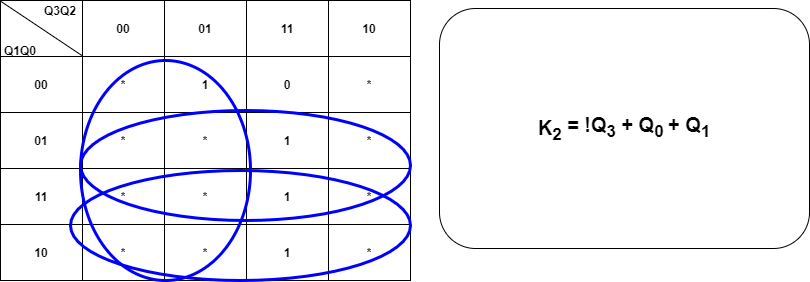

The diagram above was exported from draw.io. Its source (the exported page's mxGraphModel, read from the mxfile embedded in the PNG):
<mxGraphModel dx="1038" dy="548" grid="1" gridSize="10" guides="1" tooltips="1" connect="1" arrows="1" fold="1" page="1" pageScale="1.5" pageWidth="1169" pageHeight="826" background="#ffffff" math="0" shadow="0">
  <root>
    <mxCell id="BK80QowOXQt-usH8bugz-0" style=";html=1;" />
    <mxCell id="BK80QowOXQt-usH8bugz-1" style=";html=1;" parent="BK80QowOXQt-usH8bugz-0" />
    <mxCell id="BK80QowOXQt-usH8bugz-2" value="" style="shape=table;html=1;whiteSpace=wrap;startSize=0;container=1;collapsible=0;childLayout=tableLayout;fontStyle=1" parent="BK80QowOXQt-usH8bugz-1" vertex="1">
      <mxGeometry x="190" y="280" width="410" height="280" as="geometry" />
    </mxCell>
    <mxCell id="BK80QowOXQt-usH8bugz-3" value="" style="shape=partialRectangle;html=1;whiteSpace=wrap;collapsible=0;dropTarget=0;pointerEvents=0;fillColor=none;top=0;left=0;bottom=0;right=0;points=[[0,0.5],[1,0.5]];portConstraint=eastwest;fontStyle=1" parent="BK80QowOXQt-usH8bugz-2" vertex="1">
      <mxGeometry width="410" height="56" as="geometry" />
    </mxCell>
    <mxCell id="BK80QowOXQt-usH8bugz-4" value="&amp;nbsp;" style="shape=partialRectangle;html=1;whiteSpace=wrap;connectable=0;overflow=hidden;fillColor=none;top=0;left=0;bottom=0;right=0;fontStyle=1" parent="BK80QowOXQt-usH8bugz-3" vertex="1">
      <mxGeometry width="82" height="56" as="geometry" />
    </mxCell>
    <mxCell id="BK80QowOXQt-usH8bugz-5" value="00" style="shape=partialRectangle;html=1;whiteSpace=wrap;connectable=0;overflow=hidden;fillColor=none;top=0;left=0;bottom=0;right=0;fontStyle=1" parent="BK80QowOXQt-usH8bugz-3" vertex="1">
      <mxGeometry x="82" width="82" height="56" as="geometry" />
    </mxCell>
    <mxCell id="BK80QowOXQt-usH8bugz-6" value="01" style="shape=partialRectangle;html=1;whiteSpace=wrap;connectable=0;overflow=hidden;fillColor=none;top=0;left=0;bottom=0;right=0;fontStyle=1" parent="BK80QowOXQt-usH8bugz-3" vertex="1">
      <mxGeometry x="164" width="82" height="56" as="geometry" />
    </mxCell>
    <mxCell id="BK80QowOXQt-usH8bugz-7" value="11" style="shape=partialRectangle;html=1;whiteSpace=wrap;connectable=0;overflow=hidden;fillColor=none;top=0;left=0;bottom=0;right=0;fontStyle=1" parent="BK80QowOXQt-usH8bugz-3" vertex="1">
      <mxGeometry x="246" width="82" height="56" as="geometry" />
    </mxCell>
    <mxCell id="BK80QowOXQt-usH8bugz-8" value="10" style="shape=partialRectangle;html=1;whiteSpace=wrap;connectable=0;overflow=hidden;fillColor=none;top=0;left=0;bottom=0;right=0;fontStyle=1" parent="BK80QowOXQt-usH8bugz-3" vertex="1">
      <mxGeometry x="328" width="82" height="56" as="geometry" />
    </mxCell>
    <mxCell id="BK80QowOXQt-usH8bugz-9" value="" style="shape=partialRectangle;html=1;whiteSpace=wrap;collapsible=0;dropTarget=0;pointerEvents=0;fillColor=none;top=0;left=0;bottom=0;right=0;points=[[0,0.5],[1,0.5]];portConstraint=eastwest;fontStyle=1" parent="BK80QowOXQt-usH8bugz-2" vertex="1">
      <mxGeometry y="56" width="410" height="56" as="geometry" />
    </mxCell>
    <mxCell id="BK80QowOXQt-usH8bugz-10" value="00" style="shape=partialRectangle;html=1;whiteSpace=wrap;connectable=0;overflow=hidden;fillColor=none;top=0;left=0;bottom=0;right=0;fontStyle=1" parent="BK80QowOXQt-usH8bugz-9" vertex="1">
      <mxGeometry width="82" height="56" as="geometry" />
    </mxCell>
    <mxCell id="BK80QowOXQt-usH8bugz-11" value="*" style="shape=partialRectangle;html=1;whiteSpace=wrap;connectable=0;overflow=hidden;fillColor=none;top=0;left=0;bottom=0;right=0;fontStyle=1" parent="BK80QowOXQt-usH8bugz-9" vertex="1">
      <mxGeometry x="82" width="82" height="56" as="geometry" />
    </mxCell>
    <mxCell id="BK80QowOXQt-usH8bugz-12" value="1" style="shape=partialRectangle;html=1;whiteSpace=wrap;connectable=0;overflow=hidden;fillColor=none;top=0;left=0;bottom=0;right=0;fontStyle=1" parent="BK80QowOXQt-usH8bugz-9" vertex="1">
      <mxGeometry x="164" width="82" height="56" as="geometry" />
    </mxCell>
    <mxCell id="BK80QowOXQt-usH8bugz-13" value="0" style="shape=partialRectangle;html=1;whiteSpace=wrap;connectable=0;overflow=hidden;fillColor=none;top=0;left=0;bottom=0;right=0;fontStyle=1" parent="BK80QowOXQt-usH8bugz-9" vertex="1">
      <mxGeometry x="246" width="82" height="56" as="geometry" />
    </mxCell>
    <mxCell id="BK80QowOXQt-usH8bugz-14" value="*" style="shape=partialRectangle;html=1;whiteSpace=wrap;connectable=0;overflow=hidden;fillColor=none;top=0;left=0;bottom=0;right=0;fontStyle=1" parent="BK80QowOXQt-usH8bugz-9" vertex="1">
      <mxGeometry x="328" width="82" height="56" as="geometry" />
    </mxCell>
    <mxCell id="BK80QowOXQt-usH8bugz-15" value="" style="shape=partialRectangle;html=1;whiteSpace=wrap;collapsible=0;dropTarget=0;pointerEvents=0;fillColor=none;top=0;left=0;bottom=0;right=0;points=[[0,0.5],[1,0.5]];portConstraint=eastwest;fontStyle=1" parent="BK80QowOXQt-usH8bugz-2" vertex="1">
      <mxGeometry y="112" width="410" height="56" as="geometry" />
    </mxCell>
    <mxCell id="BK80QowOXQt-usH8bugz-16" value="01" style="shape=partialRectangle;html=1;whiteSpace=wrap;connectable=0;overflow=hidden;fillColor=none;top=0;left=0;bottom=0;right=0;fontStyle=1" parent="BK80QowOXQt-usH8bugz-15" vertex="1">
      <mxGeometry width="82" height="56" as="geometry" />
    </mxCell>
    <mxCell id="BK80QowOXQt-usH8bugz-17" value="*" style="shape=partialRectangle;html=1;whiteSpace=wrap;connectable=0;overflow=hidden;fillColor=none;top=0;left=0;bottom=0;right=0;fontStyle=1" parent="BK80QowOXQt-usH8bugz-15" vertex="1">
      <mxGeometry x="82" width="82" height="56" as="geometry" />
    </mxCell>
    <mxCell id="BK80QowOXQt-usH8bugz-18" value="*" style="shape=partialRectangle;html=1;whiteSpace=wrap;connectable=0;overflow=hidden;fillColor=none;top=0;left=0;bottom=0;right=0;fontStyle=1" parent="BK80QowOXQt-usH8bugz-15" vertex="1">
      <mxGeometry x="164" width="82" height="56" as="geometry" />
    </mxCell>
    <mxCell id="BK80QowOXQt-usH8bugz-19" value="1" style="shape=partialRectangle;html=1;whiteSpace=wrap;connectable=0;overflow=hidden;fillColor=none;top=0;left=0;bottom=0;right=0;fontStyle=1" parent="BK80QowOXQt-usH8bugz-15" vertex="1">
      <mxGeometry x="246" width="82" height="56" as="geometry" />
    </mxCell>
    <mxCell id="BK80QowOXQt-usH8bugz-20" value="*" style="shape=partialRectangle;html=1;whiteSpace=wrap;connectable=0;overflow=hidden;fillColor=none;top=0;left=0;bottom=0;right=0;fontStyle=1" parent="BK80QowOXQt-usH8bugz-15" vertex="1">
      <mxGeometry x="328" width="82" height="56" as="geometry" />
    </mxCell>
    <mxCell id="BK80QowOXQt-usH8bugz-21" value="" style="shape=partialRectangle;html=1;whiteSpace=wrap;collapsible=0;dropTarget=0;pointerEvents=0;fillColor=none;top=0;left=0;bottom=0;right=0;points=[[0,0.5],[1,0.5]];portConstraint=eastwest;fontStyle=1" parent="BK80QowOXQt-usH8bugz-2" vertex="1">
      <mxGeometry y="168" width="410" height="56" as="geometry" />
    </mxCell>
    <mxCell id="BK80QowOXQt-usH8bugz-22" value="11" style="shape=partialRectangle;html=1;whiteSpace=wrap;connectable=0;overflow=hidden;fillColor=none;top=0;left=0;bottom=0;right=0;fontStyle=1" parent="BK80QowOXQt-usH8bugz-21" vertex="1">
      <mxGeometry width="82" height="56" as="geometry" />
    </mxCell>
    <mxCell id="BK80QowOXQt-usH8bugz-23" value="*" style="shape=partialRectangle;html=1;whiteSpace=wrap;connectable=0;overflow=hidden;fillColor=none;top=0;left=0;bottom=0;right=0;fontStyle=1" parent="BK80QowOXQt-usH8bugz-21" vertex="1">
      <mxGeometry x="82" width="82" height="56" as="geometry" />
    </mxCell>
    <mxCell id="BK80QowOXQt-usH8bugz-24" value="*" style="shape=partialRectangle;html=1;whiteSpace=wrap;connectable=0;overflow=hidden;fillColor=none;top=0;left=0;bottom=0;right=0;fontStyle=1" parent="BK80QowOXQt-usH8bugz-21" vertex="1">
      <mxGeometry x="164" width="82" height="56" as="geometry" />
    </mxCell>
    <mxCell id="BK80QowOXQt-usH8bugz-25" value="1" style="shape=partialRectangle;html=1;whiteSpace=wrap;connectable=0;overflow=hidden;fillColor=none;top=0;left=0;bottom=0;right=0;fontStyle=1" parent="BK80QowOXQt-usH8bugz-21" vertex="1">
      <mxGeometry x="246" width="82" height="56" as="geometry" />
    </mxCell>
    <mxCell id="BK80QowOXQt-usH8bugz-26" value="*" style="shape=partialRectangle;html=1;whiteSpace=wrap;connectable=0;overflow=hidden;fillColor=none;top=0;left=0;bottom=0;right=0;fontStyle=1" parent="BK80QowOXQt-usH8bugz-21" vertex="1">
      <mxGeometry x="328" width="82" height="56" as="geometry" />
    </mxCell>
    <mxCell id="BK80QowOXQt-usH8bugz-27" value="" style="shape=partialRectangle;html=1;whiteSpace=wrap;collapsible=0;dropTarget=0;pointerEvents=0;fillColor=none;top=0;left=0;bottom=0;right=0;points=[[0,0.5],[1,0.5]];portConstraint=eastwest;fontStyle=1" parent="BK80QowOXQt-usH8bugz-2" vertex="1">
      <mxGeometry y="224" width="410" height="56" as="geometry" />
    </mxCell>
    <mxCell id="BK80QowOXQt-usH8bugz-28" value="10" style="shape=partialRectangle;html=1;whiteSpace=wrap;connectable=0;overflow=hidden;fillColor=none;top=0;left=0;bottom=0;right=0;fontStyle=1" parent="BK80QowOXQt-usH8bugz-27" vertex="1">
      <mxGeometry width="82" height="56" as="geometry" />
    </mxCell>
    <mxCell id="BK80QowOXQt-usH8bugz-29" value="*" style="shape=partialRectangle;html=1;whiteSpace=wrap;connectable=0;overflow=hidden;fillColor=none;top=0;left=0;bottom=0;right=0;fontStyle=1" parent="BK80QowOXQt-usH8bugz-27" vertex="1">
      <mxGeometry x="82" width="82" height="56" as="geometry" />
    </mxCell>
    <mxCell id="BK80QowOXQt-usH8bugz-30" value="*" style="shape=partialRectangle;html=1;whiteSpace=wrap;connectable=0;overflow=hidden;fillColor=none;top=0;left=0;bottom=0;right=0;fontStyle=1" parent="BK80QowOXQt-usH8bugz-27" vertex="1">
      <mxGeometry x="164" width="82" height="56" as="geometry" />
    </mxCell>
    <mxCell id="BK80QowOXQt-usH8bugz-31" value="1" style="shape=partialRectangle;html=1;whiteSpace=wrap;connectable=0;overflow=hidden;fillColor=none;top=0;left=0;bottom=0;right=0;fontStyle=1" parent="BK80QowOXQt-usH8bugz-27" vertex="1">
      <mxGeometry x="246" width="82" height="56" as="geometry" />
    </mxCell>
    <mxCell id="BK80QowOXQt-usH8bugz-32" value="*" style="shape=partialRectangle;html=1;whiteSpace=wrap;connectable=0;overflow=hidden;fillColor=none;top=0;left=0;bottom=0;right=0;fontStyle=1" parent="BK80QowOXQt-usH8bugz-27" vertex="1">
      <mxGeometry x="328" width="82" height="56" as="geometry" />
    </mxCell>
    <mxCell id="BK80QowOXQt-usH8bugz-33" value="" style="endArrow=none;html=1;exitX=0;exitY=0.011;exitDx=0;exitDy=0;exitPerimeter=0;entryX=0.199;entryY=-0.015;entryDx=0;entryDy=0;entryPerimeter=0;fontStyle=1" parent="BK80QowOXQt-usH8bugz-2" source="BK80QowOXQt-usH8bugz-3" target="BK80QowOXQt-usH8bugz-9" edge="1">
      <mxGeometry width="50" height="50" relative="1" as="geometry">
        <mxPoint x="270" y="230" as="sourcePoint" />
        <mxPoint x="70" y="50" as="targetPoint" />
      </mxGeometry>
    </mxCell>
    <mxCell id="BK80QowOXQt-usH8bugz-35" value="Q3Q2" style="text;html=1;strokeColor=none;fillColor=none;align=center;verticalAlign=middle;whiteSpace=wrap;rounded=0;fontStyle=1" parent="BK80QowOXQt-usH8bugz-1" vertex="1">
      <mxGeometry x="230" y="280" width="40" height="20" as="geometry" />
    </mxCell>
    <mxCell id="BK80QowOXQt-usH8bugz-36" value="Q1Q0" style="text;html=1;strokeColor=none;fillColor=none;align=center;verticalAlign=middle;whiteSpace=wrap;rounded=0;fontStyle=1" parent="BK80QowOXQt-usH8bugz-1" vertex="1">
      <mxGeometry x="190" y="320" width="40" height="20" as="geometry" />
    </mxCell>
    <mxCell id="BK80QowOXQt-usH8bugz-37" value="&lt;font&gt;&lt;b&gt;&lt;sub&gt;&lt;span style=&quot;font-size: 20px&quot;&gt;K&lt;sub&gt;2&lt;/sub&gt;&amp;nbsp;&lt;/span&gt;&lt;/sub&gt;&lt;span style=&quot;font-size: 20px&quot;&gt;= !Q&lt;sub&gt;3&lt;/sub&gt;&amp;nbsp;+ Q&lt;sub&gt;0 &lt;/sub&gt;+ Q&lt;sub&gt;1&lt;/sub&gt;&lt;/span&gt;&lt;br&gt;&lt;/b&gt;&lt;/font&gt;" style="rounded=1;whiteSpace=wrap;html=1;" parent="BK80QowOXQt-usH8bugz-1" vertex="1">
      <mxGeometry x="629" y="288" width="370" height="240" as="geometry" />
    </mxCell>
    <mxCell id="RdHS37L8JEbBsVcrG3Lm-0" value="" style="ellipse;whiteSpace=wrap;html=1;strokeColor=#0000FF;strokeWidth=3;fillColor=none;" parent="BK80QowOXQt-usH8bugz-1" vertex="1">
      <mxGeometry x="270" y="340" width="170" height="220" as="geometry" />
    </mxCell>
    <mxCell id="RdHS37L8JEbBsVcrG3Lm-1" value="" style="ellipse;whiteSpace=wrap;html=1;strokeColor=#0000FF;strokeWidth=3;fillColor=none;" parent="BK80QowOXQt-usH8bugz-1" vertex="1">
      <mxGeometry x="270" y="390" width="330" height="110" as="geometry" />
    </mxCell>
    <mxCell id="RdHS37L8JEbBsVcrG3Lm-2" value="" style="ellipse;whiteSpace=wrap;html=1;strokeColor=#0000FF;strokeWidth=3;fillColor=none;" parent="BK80QowOXQt-usH8bugz-1" vertex="1">
      <mxGeometry x="260" y="450" width="340" height="110" as="geometry" />
    </mxCell>
  </root>
</mxGraphModel>